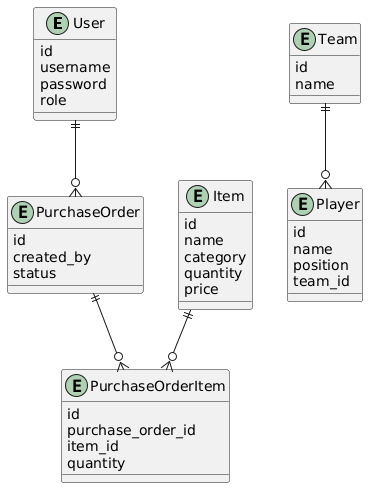

The diagram above was rendered by PlantUML. Its source (embedded in the PNG):
@startuml
entity User {
  id
  username
  password
  role
}

entity Item {
  id
  name
  category
  quantity
  price
}

entity PurchaseOrder {
  id
  created_by
  status
}

entity PurchaseOrderItem {
  id
  purchase_order_id
  item_id
  quantity
}

entity Team {
  id
  name
}

entity Player {
  id
  name
  position
  team_id
}

User ||--o{ PurchaseOrder
PurchaseOrder ||--o{ PurchaseOrderItem
Item ||--o{ PurchaseOrderItem
Team ||--o{ Player
@enduml